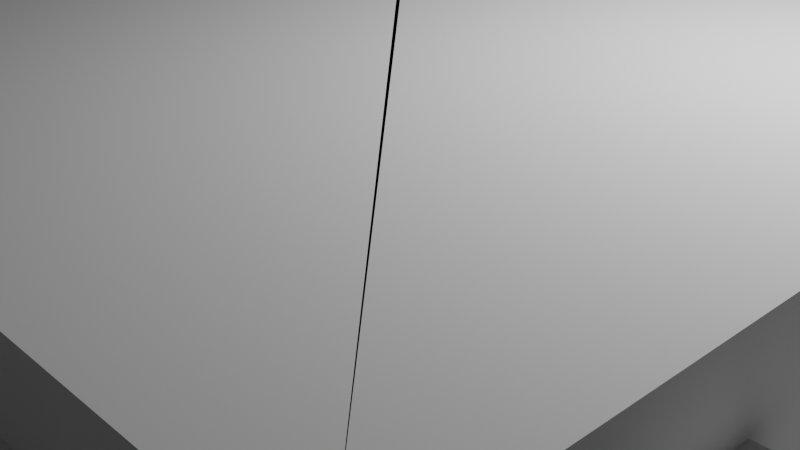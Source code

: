 # Source: dungeon.blend  (saved by Blender 4.2.66; exported with 4.5.12 LTS)
import bpy
from mathutils import Matrix  # noqa: F401  (used for matrix-valued properties, if any)

bpy.ops.wm.read_factory_settings(use_empty=True)
scene = bpy.context.scene
scene.name = 'Scene'

# ---- collections
col_collection = bpy.data.collections.new('Collection'); scene.collection.children.link(col_collection)

# ---- world
world_world = bpy.data.worlds.new('World'); scene.world = world_world
world_world.use_nodes = True; world_world.node_tree.nodes.clear()
_N = world_world.node_tree.nodes; _L = world_world.node_tree.links
n0 = _N.new('ShaderNodeOutputWorld'); n0.name = 'World Output'; n0.location = (300, 300)
n1 = _N.new('ShaderNodeBackground'); n1.name = 'Background'; n1.location = (10, 300)
n1.inputs[0].default_value = (0.05088, 0.05088, 0.05088, 1.0)
_L.new(n1.outputs[0], n0.inputs[0])
n0.is_active_output = True
world_world.color = (0.05088, 0.05088, 0.05088)
world_world.sun_shadow_jitter_overblur = 0.0

# ---- cameras
cam_camera = bpy.data.cameras.new('Camera')
cam_camera.clip_end = 100.0
cam_camera.ortho_scale = 7.314

# ---- lights
light_light = bpy.data.lights.new('Light', 'POINT')
light_light.energy = 1000.0
light_light.shadow_soft_size = 0.1

# ---- meshes
me_cube_002 = bpy.data.meshes.new('Cube.002')
me_cube_002.from_pydata([(-0.0004717, 7.071, 0.0), (0.0, 7.071, 2.183), (1.061, 6.01, 1.5), (1.768, 5.303, 1.5), (3.535, 3.535, 0.0), (3.536, 3.536, 2.183), (-0.01607, -0.01607, 2.183), (-0.01654, -0.01654, 0.0), (2.121, 4.949, 0.0), (0.7066, 6.363, 0.0), (0.7071, 6.364, 2.183), (2.121, 4.95, 2.183), (3.536, 9.192, 2.183), (4.95, 7.778, 2.183), (3.535, 9.192, 0.0), (4.949, 7.778, 0.0), (3.889, 8.839, 1.5), (4.596, 8.132, 1.5), (4.078, 12.19, 2.183), (7.942, 8.321, 2.183), (4.078, 12.18, 0.0), (7.942, 8.321, 0.0), (7.354, 12.45, 1.6), (8.202, 11.6, 1.6), (7.071, 12.73, 2.183), (8.485, 11.31, 2.183), (7.071, 12.73, 0.0), (8.485, 11.31, 0.0), (10.61, 16.26, 2.183), (12.02, 14.85, 2.183), (10.61, 16.26, 0.0), (12.02, 14.85, 0.0), (10.89, 15.98, 1.6), (11.74, 15.13, 1.6), (16.26, 19.09, 2.183), (17.68, 17.68, 2.183), (16.26, 19.09, 0.0), (17.68, 17.68, 0.0), (13.44, 13.44, 2.183), (13.43, 13.43, 0.0), (7.071, -0.0004717, 0.0), (7.071, 0.0, 2.183), (6.01, 1.061, 1.5), (5.303, 1.768, 1.5), (4.949, 2.121, 0.0), (6.363, 0.7066, 0.0), (6.364, 0.7071, 2.183), (4.95, 2.121, 2.183), (9.192, 3.536, 2.183), (7.778, 4.95, 2.183), (9.192, 3.535, 0.0), (7.778, 4.949, 0.0), (8.839, 3.889, 1.5), (8.132, 4.596, 1.5), (12.19, 4.078, 2.183), (8.321, 7.942, 2.183), (12.18, 4.078, 0.0), (8.321, 7.942, 0.0), (12.45, 7.354, 1.6), (11.6, 8.202, 1.6), (12.73, 7.071, 2.183), (11.31, 8.485, 2.183), (12.73, 7.071, 0.0), (11.31, 8.485, 0.0), (16.26, 10.61, 2.183), (14.85, 12.02, 2.183), (16.26, 10.61, 0.0), (14.85, 12.02, 0.0), (15.98, 10.89, 1.6), (15.13, 11.74, 1.6), (19.09, 16.26, 2.183), (19.09, 16.26, 0.0)], [], [(0, 9, 10, 1), (8, 4, 5, 11), (2, 9, 14, 16), (17, 16, 12, 13), (12, 16, 14), (15, 17, 13), (8, 3, 17, 15), (3, 2, 16, 17), (11, 10, 2, 3), (9, 2, 10), (8, 11, 3), (9, 8, 15, 14), (15, 21, 20, 14), (15, 13, 19, 21), (13, 12, 18, 19), (12, 14, 20, 18), (21, 27, 26, 20), (18, 20, 26, 24), (21, 19, 25, 27), (19, 18, 24, 25), (9, 0, 7, 4, 8), (1, 10, 11, 5, 6), (22, 32, 33, 23), (25, 24, 26, 22), (26, 30, 32, 22), (32, 28, 29, 33), (29, 31, 33), (30, 28, 32), (23, 33, 31, 27), (27, 25, 22, 23), (27, 31, 30, 26), (30, 36, 34, 28), (28, 34, 35, 29), (31, 37, 36, 30), (31, 29, 38, 39), (29, 35, 38), (31, 39, 37), (35, 34, 36, 37), (40, 41, 46, 45), (44, 47, 5, 4), (42, 52, 50, 45), (53, 49, 48, 52), (48, 50, 52), (51, 49, 53), (44, 51, 53, 43), (43, 53, 52, 42), (47, 43, 42, 46), (45, 46, 42), (44, 43, 47), (45, 50, 51, 44), (51, 50, 56, 57), (51, 57, 55, 49), (49, 55, 54, 48), (48, 54, 56, 50), (57, 56, 62, 63), (54, 60, 62, 56), (57, 63, 61, 55), (55, 61, 60, 54), (45, 44, 4, 7, 40), (41, 6, 5, 47, 46), (58, 59, 69, 68), (61, 58, 62, 60), (62, 58, 68, 66), (68, 69, 65, 64), (65, 69, 67), (66, 68, 64), (59, 63, 67, 69), (63, 59, 58, 61), (63, 62, 66, 67), (66, 64, 70, 71), (64, 65, 35, 70), (67, 66, 71, 37), (67, 39, 38, 65), (65, 38, 35), (67, 37, 39), (35, 37, 71, 70)])
_uv = me_cube_002.uv_layers.new(name='UVMap')
_uv.uv.foreach_set('vector', [0.375, 0.5, 0.375, 0.55, 0.625, 0.55, 0.625, 0.5, 0.375, 0.6, 0.375, 0.625, 0.625, 0.625, 0.625, 0.6, 0.0, 0.0, 0.0, 0.0, 0.0, 0.0, 0.0, 0.0, 0.5625, 0.5875, 0.5625, 0.5625, 0.625, 0.55, 0.625, 0.6, 0.625, 0.55, 0.5625, 0.5625, 0.375, 0.55, 0.375, 0.6, 0.5625, 0.5875, 0.625, 0.6, 0.0, 0.0, 0.0, 0.0, 0.0, 0.0, 0.0, 0.0, 0.0, 0.0, 0.0, 0.0, 0.0, 0.0, 0.0, 0.0, 0.625, 0.6, 0.625, 0.55, 0.0, 0.0, 0.0, 0.0, 0.0, 0.0, 0.0, 0.0, 0.625, 0.55, 0.0, 0.0, 0.625, 0.6, 0.0, 0.0, 0.0, 0.0, 0.0, 0.0, 0.0, 0.0, 0.0, 0.0, 0.0, 0.0, 0.0, 0.0, 0.0, 0.0, 0.0, 0.0, 0.375, 0.6, 0.625, 0.6, 0.625, 0.6, 0.375, 0.6, 0.625, 0.6, 0.625, 0.55, 0.625, 0.55, 0.625, 0.6, 0.625, 0.55, 0.375, 0.55, 0.375, 0.55, 0.625, 0.55, 0.0, 0.0, 0.0, 0.0, 0.0, 0.0, 0.0, 0.0, 0.625, 0.55, 0.375, 0.55, 0.375, 0.55, 0.625, 0.55, 0.375, 0.6, 0.625, 0.6, 0.625, 0.6, 0.375, 0.6, 0.625, 0.6, 0.625, 0.55, 0.625, 0.55, 0.625, 0.6, 0.0, 0.0, 0.375, 0.5, 0.0, 0.0, 0.375, 0.625, 0.0, 0.0, 0.625, 0.5, 0.625, 0.55, 0.625, 0.6, 0.625, 0.625, 0.0, 0.0, 0.0, 0.0, 0.0, 0.0, 0.0, 0.0, 0.0, 0.0, 0.625, 0.6, 0.625, 0.55, 0.0, 0.0, 0.0, 0.0, 0.0, 0.0, 0.0, 0.0, 0.0, 0.0, 0.0, 0.0, 0.5554, 0.5286, 0.625, 0.55, 0.625, 0.6, 0.5196, 0.5014, 0.625, 0.6, 0.375, 0.6, 0.5196, 0.5014, 0.375, 0.55, 0.625, 0.55, 0.5554, 0.5286, 0.0, 0.0, 0.0, 0.0, 0.0, 0.0, 0.0, 0.0, 0.0, 0.0, 0.625, 0.6, 0.0, 0.0, 0.0, 0.0, 0.0, 0.0, 0.0, 0.0, 0.0, 0.0, 0.0, 0.0, 0.375, 0.55, 0.375, 0.55, 0.625, 0.55, 0.625, 0.55, 0.625, 0.55, 0.625, 0.55, 0.625, 0.6, 0.625, 0.6, 0.0, 0.0, 0.0, 0.0, 0.0, 0.0, 0.0, 0.0, 0.375, 0.6, 0.625, 0.6, 0.625, 0.6, 0.375, 0.6, 0.625, 0.6, 0.625, 0.6, 0.625, 0.6, 0.375, 0.6, 0.375, 0.6, 0.0, 0.0, 0.625, 0.6, 0.625, 0.55, 0.0, 0.0, 0.0, 0.0, 0.375, 0.5, 0.625, 0.5, 0.625, 0.55, 0.375, 0.55, 0.375, 0.6, 0.625, 0.6, 0.625, 0.625, 0.375, 0.625, 0.0, 0.0, 0.0, 0.0, 0.0, 0.0, 0.0, 0.0, 0.5625, 0.5875, 0.625, 0.6, 0.625, 0.55, 0.5625, 0.5625, 0.625, 0.55, 0.375, 0.55, 0.5625, 0.5625, 0.375, 0.6, 0.625, 0.6, 0.5625, 0.5875, 0.0, 0.0, 0.0, 0.0, 0.0, 0.0, 0.0, 0.0, 0.0, 0.0, 0.0, 0.0, 0.0, 0.0, 0.0, 0.0, 0.625, 0.6, 0.0, 0.0, 0.0, 0.0, 0.625, 0.55, 0.0, 0.0, 0.625, 0.55, 0.0, 0.0, 0.0, 0.0, 0.0, 0.0, 0.625, 0.6, 0.0, 0.0, 0.0, 0.0, 0.0, 0.0, 0.0, 0.0, 0.0, 0.0, 0.0, 0.0, 0.0, 0.0, 0.0, 0.0, 0.375, 0.6, 0.375, 0.6, 0.625, 0.6, 0.625, 0.6, 0.625, 0.6, 0.625, 0.6, 0.625, 0.55, 0.625, 0.55, 0.625, 0.55, 0.625, 0.55, 0.375, 0.55, 0.375, 0.55, 0.0, 0.0, 0.0, 0.0, 0.0, 0.0, 0.0, 0.0, 0.625, 0.55, 0.625, 0.55, 0.375, 0.55, 0.375, 0.55, 0.375, 0.6, 0.375, 0.6, 0.625, 0.6, 0.625, 0.6, 0.625, 0.6, 0.625, 0.6, 0.625, 0.55, 0.625, 0.55, 0.0, 0.0, 0.0, 0.0, 0.375, 0.625, 0.0, 0.0, 0.375, 0.5, 0.625, 0.5, 0.0, 0.0, 0.625, 0.625, 0.625, 0.6, 0.625, 0.55, 0.0, 0.0, 0.0, 0.0, 0.0, 0.0, 0.0, 0.0, 0.625, 0.6, 0.0, 0.0, 0.0, 0.0, 0.625, 0.55, 0.0, 0.0, 0.0, 0.0, 0.0, 0.0, 0.0, 0.0, 0.5554, 0.5286, 0.5196, 0.5014, 0.625, 0.6, 0.625, 0.55, 0.625, 0.6, 0.5196, 0.5014, 0.375, 0.6, 0.375, 0.55, 0.5554, 0.5286, 0.625, 0.55, 0.0, 0.0, 0.0, 0.0, 0.0, 0.0, 0.0, 0.0, 0.0, 0.0, 0.0, 0.0, 0.0, 0.0, 0.625, 0.6, 0.0, 0.0, 0.0, 0.0, 0.0, 0.0, 0.0, 0.0, 0.375, 0.55, 0.625, 0.55, 0.625, 0.55, 0.375, 0.55, 0.625, 0.55, 0.625, 0.6, 0.625, 0.6, 0.625, 0.55, 0.0, 0.0, 0.0, 0.0, 0.0, 0.0, 0.0, 0.0, 0.375, 0.6, 0.375, 0.6, 0.625, 0.6, 0.625, 0.6, 0.625, 0.6, 0.625, 0.6, 0.625, 0.6, 0.375, 0.6, 0.0, 0.0, 0.375, 0.6, 0.625, 0.6, 0.0, 0.0, 0.0, 0.0, 0.625, 0.55])
me_cube_002.update()

# ---- objects
ob_light = bpy.data.objects.new('Light', light_light)
ob_camera = bpy.data.objects.new('Camera', cam_camera)
ob_cube = bpy.data.objects.new('Cube', me_cube_002)

# ---- transforms, parenting, visibility, modifiers, constraints
ob_light.location = (4.076, 1.005, 5.904)
ob_light.rotation_euler = (0.6503, 0.05522, 1.866)
ob_light.lock_rotations_4d = False
ob_light.empty_display_type = 'ARROWS'
ob_light.color = (0.0, 0.0, 0.0, 0.0)
ob_light.lineart.crease_threshold = 0.0
ob_camera.location = (7.359, -6.926, 4.958)
ob_camera.rotation_euler = (1.109, 0.0, 0.8149)
ob_camera.lock_rotations_4d = False
ob_camera.empty_display_type = 'ARROWS'
ob_camera.color = (0.0, 0.0, 0.0, 0.0)
ob_camera.display_type = 'WIRE'
ob_camera.lineart.crease_threshold = 0.0
ob_cube.location = (0.0, 0.0, 0.0)
ob_cube.rotation_euler = (0.0, -0.0, 0.7854)
ob_cube.scale = (1.065, 1.065, 1.065)
_m = ob_cube.modifiers.new('Mirror', 'MIRROR')
_m.use_axis = (True, True, False)

# ---- collection membership
col_collection.objects.link(ob_light)
col_collection.objects.link(ob_camera)
col_collection.objects.link(ob_cube)

# ---- scene / render settings (as saved in the file)
scene.camera = ob_camera
scene.frame_start = 1; scene.frame_end = 250; scene.frame_set(1)
scene.render.engine = 'BLENDER_EEVEE_NEXT'
bpy.context.view_layer.update()
